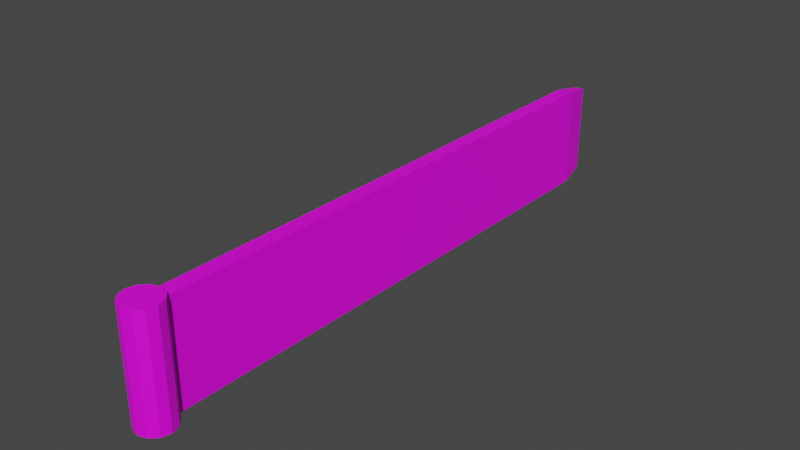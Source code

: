 # Source: Paddle.blend  (saved by Blender 3.4.6; exported with 4.5.12 LTS)
import bpy
from mathutils import Matrix  # noqa: F401  (used for matrix-valued properties, if any)

bpy.ops.wm.read_factory_settings(use_empty=True)
scene = bpy.context.scene
scene.name = 'Scene'

# ---- images (referenced by path relative to the original .blend; pixels are not part of the script)
import os
ASSET_DIR = os.environ.get("B2B_ASSET_DIR", "")  # directory of the original .blend (textures are referenced by path, not embedded)
HERE = os.path.dirname(os.path.abspath(__file__))  # packed textures are extracted next to this script under _unpacked/

def load_image(name, relpath, width, height, colorspace="sRGB"):
    """Load a texture the original file referenced (path relative to the .blend, or extracted next to this script)."""
    p = next((c for c in (os.path.join(HERE, relpath), os.path.join(ASSET_DIR, relpath)) if relpath and os.path.exists(c)), "")
    if p:
        img = bpy.data.images.load(p, check_existing=True)
        img.name = name
    else:  # same state as the original file: an image datablock whose file is absent (Cycles renders it pink)
        img = bpy.data.images.new(name, width, height)
        img.source = "FILE"
        img.filepath = "//" + (relpath or name)
    img.colorspace_settings.name = colorspace
    return img
img_paddle_color = load_image('paddle_color', 'paddle_color.png', 1024, 1024, 'sRGB')

# ---- materials (node trees are filled in below, after node groups)
mat_material_001 = bpy.data.materials.new('Material.001')
mat_material_001.use_transparent_shadow = False

# ---- material node trees
mat_material_001.use_nodes = True; mat_material_001.node_tree.nodes.clear()
_N = mat_material_001.node_tree.nodes; _L = mat_material_001.node_tree.links
n0 = _N.new('ShaderNodeBsdfPrincipled'); n0.name = 'Principled BSDF'; n0.location = (10, 300)
n0.distribution = 'GGX'
n0.subsurface_method = 'RANDOM_WALK_SKIN'
n0.inputs[3].default_value = 1.45
n0.inputs[27].default_value = (0.0, 0.0, 0.0, 1.0)
n0.inputs[28].default_value = 1.0
n1 = _N.new('ShaderNodeOutputMaterial'); n1.name = 'Material Output'; n1.location = (300, 300)
n2 = _N.new('ShaderNodeTexImage'); n2.name = 'Image Texture'; n2.location = (-659, 210)
n2.image = img_paddle_color
_L.new(n0.outputs[0], n1.inputs[0])
_L.new(n2.outputs[0], n0.inputs[0])
n1.is_active_output = True

# ---- world
world_world = bpy.data.worlds.new('World'); scene.world = world_world
world_world.use_nodes = True; world_world.node_tree.nodes.clear()
_N = world_world.node_tree.nodes; _L = world_world.node_tree.links
n0 = _N.new('ShaderNodeOutputWorld'); n0.name = 'World Output'; n0.location = (300, 300)
n1 = _N.new('ShaderNodeBackground'); n1.name = 'Background'; n1.location = (10, 300)
n1.inputs[0].default_value = (0.05088, 0.05088, 0.05088, 1.0)
_L.new(n1.outputs[0], n0.inputs[0])
n0.is_active_output = True
world_world.color = (0.05088, 0.05088, 0.05088)
world_world.use_sun_shadow = False
world_world.sun_shadow_jitter_overblur = 0.0

# ---- meshes
me_cube_001 = bpy.data.meshes.new('Cube.001')
me_cube_001.from_pydata([(1.609, -1.061, -1.504), (1.609, -1.061, 0.4963), (2.293, 0.939, -1.376), (2.293, 0.939, 0.3686), (3.609, -1.061, -1.504), (3.609, -1.061, 0.4963), (2.926, 0.939, -1.376), (2.926, 0.939, 0.3686), (1.609, 0.8369, -1.489), (1.609, 0.8369, 0.4816), (3.609, 0.8369, -1.489), (3.609, 0.8369, 0.4816), (1.609, -1.061, 0.4005), (2.293, 0.939, 0.285), (2.926, 0.939, 0.285), (3.609, -1.061, 0.4005), (3.609, 0.8369, 0.3873), (1.609, 0.8369, 0.3873), (2.293, 0.939, -1.295), (2.926, 0.939, -1.295), (3.609, -1.061, -1.411), (3.609, 0.8369, -1.398), (1.609, 0.8369, -1.398), (1.609, -1.061, -1.411), (1.609, 0.8082, -1.504), (3.609, 0.8082, 0.4963), (1.609, 0.8082, 0.4963), (3.609, 0.8082, -1.504), (1.609, 0.8082, 0.4005), (3.609, 0.8082, 0.4005), (3.609, 0.8082, -1.411), (1.609, 0.8082, -1.411), (2.17, 0.9205, 0.4073), (3.049, 0.9205, -1.415), (2.17, 0.9205, -1.415), (3.049, 0.9205, 0.4073), (3.049, 0.9205, 0.3201), (2.17, 0.9205, 0.3201), (2.17, 0.9205, -1.33), (3.049, 0.9205, -1.33), (1.609, -1.038, -1.504), (3.609, -1.038, 0.4963), (3.609, -1.038, 0.4005), (3.609, -1.038, -1.411), (1.609, -1.038, 0.4963), (3.609, -1.038, -1.504), (1.609, -1.038, 0.4005), (1.609, -1.038, -1.411), (2.609, -0.9985, -1.575), (2.609, -0.9985, 0.5677), (3.859, -1.007, -1.575), (3.859, -1.007, 0.5677), (4.775, -1.03, -1.575), (4.775, -1.03, 0.5677), (5.109, -1.061, -1.575), (5.109, -1.061, 0.5677), (4.775, -1.092, -1.575), (4.775, -1.092, 0.5677), (3.859, -1.115, -1.575), (3.859, -1.115, 0.5677), (2.609, -1.124, -1.575), (2.609, -1.124, 0.5677), (1.359, -1.115, -1.575), (1.359, -1.115, 0.5677), (0.4444, -1.092, -1.575), (0.4444, -1.092, 0.5677), (0.1095, -1.061, -1.575), (0.1095, -1.061, 0.5677), (0.4444, -1.03, -1.575), (0.4444, -1.03, 0.5677), (1.359, -1.007, -1.575), (1.359, -1.007, 0.5677)], [], [(37, 32, 3, 13), (13, 3, 7, 14), (42, 41, 5, 15), (15, 5, 1, 12), (40, 45, 4, 0), (41, 44, 1, 5), (35, 32, 9, 11), (34, 33, 10, 8), (36, 35, 11, 16), (28, 26, 9, 17), (31, 28, 17, 22), (39, 36, 16, 21), (20, 15, 12, 23), (43, 42, 15, 20), (18, 13, 14, 19), (38, 37, 13, 18), (34, 38, 18, 2), (2, 18, 19, 6), (45, 43, 20, 4), (4, 20, 23, 0), (33, 39, 21, 10), (24, 31, 22, 8), (40, 47, 31, 24), (10, 21, 30, 27), (21, 16, 29, 30), (47, 46, 28, 31), (46, 44, 26, 28), (11, 9, 26, 25), (8, 10, 27, 24), (16, 11, 25, 29), (6, 19, 39, 33), (8, 22, 38, 34), (22, 17, 37, 38), (19, 14, 36, 39), (14, 7, 35, 36), (2, 6, 33, 34), (7, 3, 32, 35), (17, 9, 32, 37), (12, 1, 44, 46), (23, 12, 46, 47), (0, 23, 47, 40), (27, 30, 43, 45), (30, 29, 42, 43), (25, 26, 44, 41), (24, 27, 45, 40), (29, 25, 41, 42), (48, 49, 51, 50), (50, 51, 53, 52), (52, 53, 55, 54), (54, 55, 57, 56), (56, 57, 59, 58), (58, 59, 61, 60), (60, 61, 63, 62), (62, 63, 65, 64), (64, 65, 67, 66), (66, 67, 69, 68), (51, 49, 71, 69, 67, 65, 63, 61, 59, 57, 55, 53), (68, 69, 71, 70), (70, 71, 49, 48), (48, 50, 52, 54, 56, 58, 60, 62, 64, 66, 68, 70)])
_uv = me_cube_001.uv_layers.new(name='UVMap')
_uv.uv.foreach_set('vector', [0.8408, 0.07484, 0.8346, 0.07484, 0.8346, 0.06168, 0.8408, 0.06168, 0.8408, 0.06168, 0.8346, 0.06168, 0.8346, 0.04811, 0.8408, 0.04811, 0.5531, 0.9205, 0.5593, 0.9205, 0.5593, 0.9272, 0.5531, 0.9272, 0.07502, 0.3055, 0.07502, 0.3165, 0.06124, 0.3165, 0.06124, 0.3055, 0.6916, 0.9774, 0.6782, 0.9774, 0.6782, 0.9878, 0.6916, 0.9878, 0.8228, 0.9774, 0.8346, 0.9774, 0.8346, 0.986, 0.8228, 0.986, 0.8231, 0.07475, 0.8346, 0.07484, 0.8346, 0.1395, 0.8228, 0.1395, 0.6918, 0.07475, 0.6859, 0.07475, 0.6782, 0.1395, 0.6916, 0.1395, 0.8168, 0.07475, 0.8231, 0.07475, 0.8228, 0.1395, 0.8166, 0.1395, 0.8408, 0.1498, 0.8346, 0.1498, 0.8346, 0.1395, 0.8408, 0.1395, 0.9576, 0.1498, 0.8408, 0.1498, 0.8408, 0.1395, 0.9576, 0.1395, 0.6979, 0.07475, 0.8168, 0.07475, 0.8166, 0.1395, 0.6977, 0.1395, 0.07502, 0.09693, 0.07502, 0.3055, 0.06124, 0.3055, 0.06124, 0.09693, 0.4363, 0.9205, 0.5531, 0.9205, 0.5531, 0.9272, 0.4363, 0.9272, 0.9576, 0.06168, 0.8408, 0.06168, 0.8408, 0.04811, 0.9576, 0.04811, 0.9576, 0.07484, 0.8408, 0.07484, 0.8408, 0.06168, 0.9576, 0.06168, 0.9636, 0.07484, 0.9576, 0.07484, 0.9576, 0.06168, 0.9636, 0.06168, 0.9636, 0.06168, 0.9576, 0.06168, 0.9576, 0.04811, 0.9636, 0.04811, 0.4303, 0.9205, 0.4363, 0.9205, 0.4363, 0.9272, 0.4303, 0.9272, 0.07502, 0.08623, 0.07502, 0.09693, 0.06124, 0.09693, 0.06124, 0.08623, 0.6918, 0.07475, 0.6979, 0.07475, 0.6977, 0.1395, 0.6916, 0.1395, 0.9636, 0.1498, 0.9576, 0.1498, 0.9576, 0.1395, 0.9636, 0.1395, 0.9636, 0.9774, 0.9576, 0.9774, 0.9576, 0.1498, 0.9636, 0.1498, 0.6916, 0.1395, 0.6977, 0.1395, 0.6977, 0.1498, 0.6916, 0.1498, 0.6977, 0.1395, 0.8166, 0.1395, 0.8166, 0.1498, 0.6977, 0.1498, 0.9576, 0.9774, 0.8408, 0.9774, 0.8408, 0.1498, 0.9576, 0.1498, 0.8408, 0.9774, 0.8346, 0.9774, 0.8346, 0.1498, 0.8408, 0.1498, 0.8228, 0.1395, 0.8346, 0.1395, 0.8346, 0.1498, 0.8228, 0.1498, 0.6916, 0.1395, 0.6782, 0.1395, 0.6782, 0.1498, 0.6916, 0.1498, 0.8166, 0.1395, 0.8228, 0.1395, 0.8228, 0.1498, 0.8166, 0.1498, 0.6916, 0.06137, 0.6977, 0.06137, 0.6979, 0.07475, 0.6918, 0.07475, 0.9636, 0.1395, 0.9576, 0.1395, 0.9576, 0.07484, 0.9636, 0.07484, 0.9576, 0.1395, 0.8408, 0.1395, 0.8408, 0.07484, 0.9576, 0.07484, 0.6977, 0.06137, 0.8166, 0.06137, 0.8168, 0.07475, 0.6979, 0.07475, 0.8166, 0.06137, 0.8228, 0.06137, 0.8231, 0.07475, 0.8168, 0.07475, 0.6916, 0.06137, 0.6873, 0.06137, 0.6859, 0.07475, 0.6918, 0.07475, 0.8228, 0.06137, 0.8346, 0.06168, 0.8346, 0.07484, 0.8231, 0.07475, 0.8408, 0.1395, 0.8346, 0.1395, 0.8346, 0.07484, 0.8408, 0.07484, 0.958, 0.991, 0.9642, 0.991, 0.9642, 0.9842, 0.958, 0.9842, 0.8458, 0.991, 0.958, 0.991, 0.958, 0.9842, 0.8458, 0.9842, 0.8398, 0.991, 0.8458, 0.991, 0.8458, 0.9842, 0.8398, 0.9842, 0.6916, 0.1498, 0.6977, 0.1498, 0.6977, 0.9774, 0.6916, 0.9774, 0.6977, 0.1498, 0.8166, 0.1498, 0.8166, 0.9774, 0.6977, 0.9774, 0.8228, 0.1498, 0.8346, 0.1498, 0.8346, 0.9774, 0.8228, 0.9774, 0.6916, 0.1498, 0.6782, 0.1498, 0.6782, 0.9774, 0.6916, 0.9774, 0.8166, 0.1498, 0.8228, 0.1498, 0.8228, 0.9774, 0.8166, 0.9774, 0.07206, 0.47, 0.3226, 0.47, 0.3226, 0.5083, 0.07206, 0.5083, 0.07206, 0.5083, 0.3226, 0.5083, 0.3226, 0.5466, 0.07206, 0.5466, 0.07206, 0.5466, 0.3226, 0.5466, 0.3226, 0.5849, 0.07206, 0.5849, 0.07206, 0.5849, 0.3226, 0.5849, 0.3226, 0.6232, 0.07206, 0.6232, 0.07206, 0.6232, 0.3226, 0.6232, 0.3226, 0.6615, 0.07206, 0.6615, 0.07206, 0.6615, 0.3226, 0.6615, 0.3226, 0.6998, 0.07206, 0.6998, 0.07206, 0.6998, 0.3226, 0.6998, 0.3226, 0.7382, 0.07206, 0.7382, 0.07206, 0.7382, 0.3226, 0.7382, 0.3226, 0.7765, 0.07206, 0.7765, 0.07206, 0.7765, 0.3226, 0.7765, 0.3226, 0.8148, 0.07206, 0.8148, 0.07206, 0.355, 0.3226, 0.355, 0.3226, 0.3933, 0.07206, 0.3933, 0.2714, 0.9379, 0.2466, 0.9446, 0.2218, 0.9379, 0.2036, 0.9198, 0.1969, 0.8949, 0.2036, 0.8701, 0.2218, 0.8519, 0.2466, 0.8453, 0.2714, 0.8519, 0.2896, 0.8701, 0.2962, 0.8949, 0.2896, 0.9198, 0.07206, 0.3933, 0.3226, 0.3933, 0.3226, 0.4316, 0.07206, 0.4316, 0.07206, 0.4316, 0.3226, 0.4316, 0.3226, 0.47, 0.07206, 0.47, 0.1186, 0.8404, 0.1434, 0.8471, 0.1616, 0.8652, 0.1682, 0.8901, 0.1616, 0.9149, 0.1434, 0.933, 0.1186, 0.9397, 0.09381, 0.933, 0.07565, 0.9149, 0.069, 0.8901, 0.07565, 0.8652, 0.09381, 0.8471])
me_cube_001.materials.append(mat_material_001)
me_cube_001.update()

# ---- objects
ob_paddle = bpy.data.objects.new('Paddle', me_cube_001)

# ---- transforms, parenting, visibility, modifiers, constraints
ob_paddle.location = (0.0, 0.4, 0.0)
ob_paddle.scale = (0.01, 0.4, 0.07)

# ---- collection membership
scene.collection.objects.link(ob_paddle)

# ---- scene / render settings (as saved in the file)
scene.frame_start = 1; scene.frame_end = 250; scene.frame_set(1)
scene.render.engine = 'BLENDER_EEVEE_NEXT'
scene.cycles.sampling_pattern = 'TABULATED_SOBOL'
scene.cycles.use_light_tree = False
scene.view_settings.view_transform = 'Filmic'
bpy.context.view_layer.update()

# ---- added for rendering (the .blend has no active camera and no usable light): camera, sun
cam_auto = bpy.data.cameras.new('AutoCamera')
cam_auto.lens = 50.0
cam_auto.sensor_width = 36.0
cam_auto.clip_end = 1000.0
ob_auto_camera = bpy.data.objects.new('AutoCamera', cam_auto)
scene.collection.objects.link(ob_auto_camera)
ob_auto_camera.location = (0.803297, -0.56956, 0.586502)
ob_auto_camera.rotation_euler = (1.09748, -7.21219e-08, 0.694738)
scene.camera = ob_auto_camera
light_auto_sun = bpy.data.lights.new('AutoSun', 'SUN')
light_auto_sun.energy = 3.0
light_auto_sun.angle = 0.0523599
ob_auto_sun = bpy.data.objects.new('AutoSun', light_auto_sun)
scene.collection.objects.link(ob_auto_sun)
ob_auto_sun.rotation_euler = (0.872665, 0.174533, 0.523599)
bpy.context.view_layer.update()
